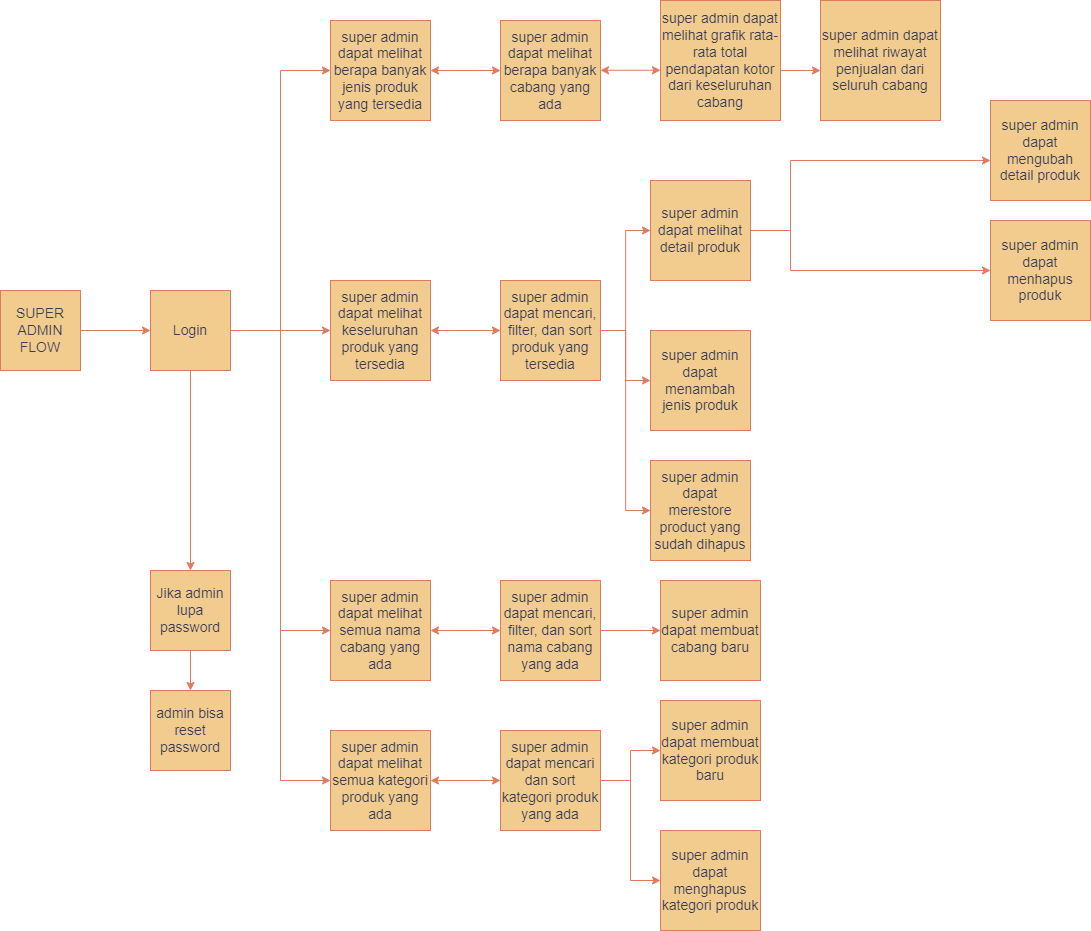

The diagram above was exported from draw.io. Its source (the exported page's mxGraphModel, read from the mxfile embedded in the PNG):
<mxGraphModel dx="3000" dy="2646" grid="1" gridSize="10" guides="1" tooltips="1" connect="1" arrows="1" fold="1" page="1" pageScale="1" pageWidth="850" pageHeight="1100" math="0" shadow="0">
  <root>
    <mxCell id="0" />
    <mxCell id="1" parent="0" />
    <mxCell id="YA97I0SLIviB6aChbbQj-1" style="edgeStyle=orthogonalEdgeStyle;rounded=0;orthogonalLoop=1;jettySize=auto;html=1;entryX=0;entryY=0.5;entryDx=0;entryDy=0;strokeColor=#E07A5F;" edge="1" parent="1" source="YA97I0SLIviB6aChbbQj-2" target="YA97I0SLIviB6aChbbQj-9">
      <mxGeometry relative="1" as="geometry" />
    </mxCell>
    <mxCell id="YA97I0SLIviB6aChbbQj-2" value="&lt;div style=&quot;font-size: 14px;&quot;&gt;&lt;font face=&quot;Arial&quot; style=&quot;font-size: 14px;&quot;&gt;&lt;span style=&quot;font-size: 14px;&quot;&gt;SUPER ADMIN&lt;/span&gt;&lt;/font&gt;&lt;/div&gt;&lt;div style=&quot;font-size: 14px;&quot;&gt;&lt;font face=&quot;Arial&quot; style=&quot;font-size: 14px;&quot;&gt;&lt;span style=&quot;font-size: 14px;&quot;&gt;FLOW&lt;/span&gt;&lt;/font&gt;&lt;/div&gt;" style="whiteSpace=wrap;html=1;aspect=fixed;fillColor=#F2CC8F;labelBackgroundColor=none;strokeColor=#E07A5F;fontColor=#393C56;fontSize=14;align=center;" vertex="1" parent="1">
      <mxGeometry x="80" y="130" width="80" height="80" as="geometry" />
    </mxCell>
    <mxCell id="YA97I0SLIviB6aChbbQj-3" style="edgeStyle=orthogonalEdgeStyle;rounded=0;orthogonalLoop=1;jettySize=auto;html=1;strokeColor=#E07A5F;" edge="1" parent="1" source="YA97I0SLIviB6aChbbQj-9" target="YA97I0SLIviB6aChbbQj-11">
      <mxGeometry relative="1" as="geometry">
        <mxPoint x="280" y="440" as="targetPoint" />
      </mxGeometry>
    </mxCell>
    <mxCell id="YA97I0SLIviB6aChbbQj-4" style="edgeStyle=orthogonalEdgeStyle;rounded=0;orthogonalLoop=1;jettySize=auto;html=1;entryX=0;entryY=0.5;entryDx=0;entryDy=0;strokeColor=#E07A5F;" edge="1" parent="1" source="YA97I0SLIviB6aChbbQj-9" target="YA97I0SLIviB6aChbbQj-14">
      <mxGeometry relative="1" as="geometry" />
    </mxCell>
    <mxCell id="YA97I0SLIviB6aChbbQj-5" style="edgeStyle=orthogonalEdgeStyle;rounded=0;orthogonalLoop=1;jettySize=auto;html=1;entryX=0;entryY=0.5;entryDx=0;entryDy=0;strokeColor=#E07A5F;" edge="1" parent="1" source="YA97I0SLIviB6aChbbQj-9" target="YA97I0SLIviB6aChbbQj-22">
      <mxGeometry relative="1" as="geometry" />
    </mxCell>
    <mxCell id="YA97I0SLIviB6aChbbQj-6" style="edgeStyle=orthogonalEdgeStyle;rounded=0;orthogonalLoop=1;jettySize=auto;html=1;entryX=0;entryY=0.5;entryDx=0;entryDy=0;strokeColor=#E07A5F;startArrow=none;startFill=0;" edge="1" parent="1" source="YA97I0SLIviB6aChbbQj-9" target="YA97I0SLIviB6aChbbQj-29">
      <mxGeometry relative="1" as="geometry" />
    </mxCell>
    <mxCell id="MrAhU-3rkFm84xfm6IF0-7" style="edgeStyle=orthogonalEdgeStyle;rounded=0;orthogonalLoop=1;jettySize=auto;html=1;strokeColor=#E07A5F;startArrow=none;startFill=0;entryX=0;entryY=0.5;entryDx=0;entryDy=0;" edge="1" parent="1" source="YA97I0SLIviB6aChbbQj-9" target="MrAhU-3rkFm84xfm6IF0-8">
      <mxGeometry relative="1" as="geometry">
        <mxPoint x="360" y="600" as="targetPoint" />
      </mxGeometry>
    </mxCell>
    <mxCell id="YA97I0SLIviB6aChbbQj-9" value="&lt;div style=&quot;text-align: start; font-size: 14px;&quot;&gt;&lt;font face=&quot;Arial&quot;&gt;Login&lt;/font&gt;&lt;/div&gt;" style="whiteSpace=wrap;html=1;aspect=fixed;fillColor=#F2CC8F;labelBackgroundColor=none;strokeColor=#E07A5F;fontColor=#393C56;fontSize=14;" vertex="1" parent="1">
      <mxGeometry x="230" y="130" width="80" height="80" as="geometry" />
    </mxCell>
    <mxCell id="YA97I0SLIviB6aChbbQj-10" style="edgeStyle=orthogonalEdgeStyle;rounded=0;orthogonalLoop=1;jettySize=auto;html=1;strokeColor=#E07A5F;fontSize=14;fontColor=#393C56;fillColor=#F2CC8F;" edge="1" parent="1" source="YA97I0SLIviB6aChbbQj-11" target="YA97I0SLIviB6aChbbQj-12">
      <mxGeometry relative="1" as="geometry">
        <Array as="points">
          <mxPoint x="270" y="600" />
        </Array>
      </mxGeometry>
    </mxCell>
    <mxCell id="YA97I0SLIviB6aChbbQj-11" value="&lt;div style=&quot;font-size: 14px;&quot;&gt;&lt;font face=&quot;Arial&quot; style=&quot;font-size: 14px;&quot;&gt;&lt;span style=&quot;font-size: 14px;&quot;&gt;Jika admin lupa password&lt;/span&gt;&lt;/font&gt;&lt;/div&gt;" style="whiteSpace=wrap;html=1;aspect=fixed;align=center;labelBackgroundColor=none;fillColor=#F2CC8F;strokeColor=#E07A5F;fontColor=#393C56;fontSize=14;" vertex="1" parent="1">
      <mxGeometry x="230" y="410" width="80" height="80" as="geometry" />
    </mxCell>
    <mxCell id="YA97I0SLIviB6aChbbQj-12" value="&lt;div style=&quot;font-size: 14px;&quot;&gt;&lt;font face=&quot;Arial&quot; style=&quot;font-size: 14px;&quot;&gt;&lt;span style=&quot;font-size: 14px;&quot;&gt;admin bisa reset password&lt;/span&gt;&lt;/font&gt;&lt;/div&gt;" style="whiteSpace=wrap;html=1;aspect=fixed;align=center;labelBackgroundColor=none;fillColor=#F2CC8F;strokeColor=#E07A5F;fontColor=#393C56;fontSize=14;" vertex="1" parent="1">
      <mxGeometry x="230" y="530" width="80" height="80" as="geometry" />
    </mxCell>
    <mxCell id="YA97I0SLIviB6aChbbQj-13" style="edgeStyle=orthogonalEdgeStyle;rounded=0;orthogonalLoop=1;jettySize=auto;html=1;exitX=1;exitY=0.5;exitDx=0;exitDy=0;entryX=0;entryY=0.5;entryDx=0;entryDy=0;startArrow=classic;startFill=1;labelBackgroundColor=none;strokeColor=#E07A5F;fontColor=default;fontSize=14;" edge="1" parent="1" source="YA97I0SLIviB6aChbbQj-14" target="YA97I0SLIviB6aChbbQj-16">
      <mxGeometry relative="1" as="geometry">
        <mxPoint x="590" y="-70" as="targetPoint" />
      </mxGeometry>
    </mxCell>
    <mxCell id="YA97I0SLIviB6aChbbQj-14" value="&lt;div style=&quot;font-size: 14px;&quot;&gt;&lt;font face=&quot;Arial&quot; style=&quot;font-size: 14px;&quot;&gt;&lt;span style=&quot;font-size: 14px;&quot;&gt;super admin dapat melihat berapa banyak jenis produk yang tersedia&lt;/span&gt;&lt;/font&gt;&lt;/div&gt;" style="whiteSpace=wrap;html=1;aspect=fixed;align=center;labelBackgroundColor=none;fillColor=#F2CC8F;strokeColor=#E07A5F;fontColor=#393C56;fontSize=14;" vertex="1" parent="1">
      <mxGeometry x="410" y="-140" width="100" height="100" as="geometry" />
    </mxCell>
    <mxCell id="YA97I0SLIviB6aChbbQj-16" value="&lt;div style=&quot;font-size: 14px;&quot;&gt;&lt;span style=&quot;background-color: initial; font-size: 14px;&quot;&gt;&lt;font face=&quot;Arial&quot; style=&quot;font-size: 14px;&quot;&gt;super admin dapat melihat berapa banyak cabang yang ada&lt;/font&gt;&lt;/span&gt;&lt;/div&gt;" style="whiteSpace=wrap;html=1;aspect=fixed;align=center;labelBackgroundColor=none;fillColor=#F2CC8F;strokeColor=#E07A5F;fontColor=#393C56;fontSize=14;" vertex="1" parent="1">
      <mxGeometry x="580" y="-140" width="100" height="100" as="geometry" />
    </mxCell>
    <mxCell id="YA97I0SLIviB6aChbbQj-18" style="edgeStyle=orthogonalEdgeStyle;rounded=0;orthogonalLoop=1;jettySize=auto;html=1;strokeColor=#E07A5F;startArrow=none;startFill=0;" edge="1" parent="1" source="YA97I0SLIviB6aChbbQj-19" target="YA97I0SLIviB6aChbbQj-37">
      <mxGeometry relative="1" as="geometry">
        <mxPoint x="910" y="-90" as="targetPoint" />
        <Array as="points">
          <mxPoint x="890" y="-90" />
          <mxPoint x="890" y="-90" />
        </Array>
      </mxGeometry>
    </mxCell>
    <mxCell id="YA97I0SLIviB6aChbbQj-19" value="&lt;div style=&quot;font-size: 14px;&quot;&gt;&lt;span style=&quot;background-color: initial; font-size: 14px;&quot;&gt;&lt;font face=&quot;Arial&quot; style=&quot;font-size: 14px;&quot;&gt;super admin dapat melihat grafik rata-rata total pendapatan kotor dari keseluruhan cabang&lt;/font&gt;&lt;/span&gt;&lt;/div&gt;" style="whiteSpace=wrap;html=1;aspect=fixed;align=center;labelBackgroundColor=none;fillColor=#F2CC8F;strokeColor=#E07A5F;fontColor=#393C56;fontSize=14;" vertex="1" parent="1">
      <mxGeometry x="740" y="-160" width="120" height="120" as="geometry" />
    </mxCell>
    <mxCell id="YA97I0SLIviB6aChbbQj-20" style="edgeStyle=orthogonalEdgeStyle;rounded=0;orthogonalLoop=1;jettySize=auto;html=1;startArrow=classic;startFill=1;labelBackgroundColor=none;strokeColor=#E07A5F;fontColor=default;fontSize=14;" edge="1" parent="1">
      <mxGeometry relative="1" as="geometry">
        <mxPoint x="680" y="-90.24000000000001" as="sourcePoint" />
        <mxPoint x="740" y="-90.24000000000001" as="targetPoint" />
      </mxGeometry>
    </mxCell>
    <mxCell id="YA97I0SLIviB6aChbbQj-21" style="edgeStyle=orthogonalEdgeStyle;rounded=0;orthogonalLoop=1;jettySize=auto;html=1;exitX=1;exitY=0.5;exitDx=0;exitDy=0;entryX=0;entryY=0.5;entryDx=0;entryDy=0;startArrow=classic;startFill=1;labelBackgroundColor=none;strokeColor=#E07A5F;fontColor=default;fontSize=14;" edge="1" parent="1" source="YA97I0SLIviB6aChbbQj-22" target="YA97I0SLIviB6aChbbQj-24">
      <mxGeometry relative="1" as="geometry">
        <mxPoint x="590" y="190" as="targetPoint" />
      </mxGeometry>
    </mxCell>
    <mxCell id="YA97I0SLIviB6aChbbQj-22" value="&lt;div style=&quot;font-size: 14px;&quot;&gt;&lt;font face=&quot;Arial&quot; style=&quot;font-size: 14px;&quot;&gt;&lt;span style=&quot;font-size: 14px;&quot;&gt;super admin dapat melihat keseluruhan produk yang tersedia&lt;/span&gt;&lt;/font&gt;&lt;/div&gt;" style="whiteSpace=wrap;html=1;aspect=fixed;align=center;labelBackgroundColor=none;fillColor=#F2CC8F;strokeColor=#E07A5F;fontColor=#393C56;fontSize=14;" vertex="1" parent="1">
      <mxGeometry x="410" y="120" width="100" height="100" as="geometry" />
    </mxCell>
    <mxCell id="YA97I0SLIviB6aChbbQj-23" style="edgeStyle=orthogonalEdgeStyle;rounded=0;orthogonalLoop=1;jettySize=auto;html=1;startArrow=none;startFill=0;labelBackgroundColor=none;strokeColor=#E07A5F;fontColor=default;fontSize=14;" edge="1" parent="1" source="YA97I0SLIviB6aChbbQj-24" target="YA97I0SLIviB6aChbbQj-25">
      <mxGeometry relative="1" as="geometry" />
    </mxCell>
    <mxCell id="MrAhU-3rkFm84xfm6IF0-2" style="edgeStyle=orthogonalEdgeStyle;rounded=0;orthogonalLoop=1;jettySize=auto;html=1;strokeColor=#E07A5F;startArrow=none;startFill=0;" edge="1" parent="1" source="YA97I0SLIviB6aChbbQj-24" target="MrAhU-3rkFm84xfm6IF0-1">
      <mxGeometry relative="1" as="geometry" />
    </mxCell>
    <mxCell id="MrAhU-3rkFm84xfm6IF0-6" style="edgeStyle=orthogonalEdgeStyle;rounded=0;orthogonalLoop=1;jettySize=auto;html=1;entryX=0;entryY=0.5;entryDx=0;entryDy=0;strokeColor=#E07A5F;startArrow=none;startFill=0;" edge="1" parent="1" source="YA97I0SLIviB6aChbbQj-24" target="MrAhU-3rkFm84xfm6IF0-5">
      <mxGeometry relative="1" as="geometry" />
    </mxCell>
    <mxCell id="YA97I0SLIviB6aChbbQj-24" value="&lt;div style=&quot;font-size: 14px;&quot;&gt;&lt;span style=&quot;background-color: initial; font-size: 14px;&quot;&gt;&lt;font face=&quot;Arial&quot; style=&quot;font-size: 14px;&quot;&gt;super admin dapat mencari, filter, dan sort produk yang tersedia&lt;/font&gt;&lt;/span&gt;&lt;/div&gt;" style="whiteSpace=wrap;html=1;aspect=fixed;align=center;labelBackgroundColor=none;fillColor=#F2CC8F;strokeColor=#E07A5F;fontColor=#393C56;fontSize=14;" vertex="1" parent="1">
      <mxGeometry x="580" y="120" width="100" height="100" as="geometry" />
    </mxCell>
    <mxCell id="MrAhU-3rkFm84xfm6IF0-4" style="edgeStyle=orthogonalEdgeStyle;rounded=0;orthogonalLoop=1;jettySize=auto;html=1;strokeColor=#E07A5F;startArrow=none;startFill=0;" edge="1" parent="1" source="YA97I0SLIviB6aChbbQj-25" target="MrAhU-3rkFm84xfm6IF0-3">
      <mxGeometry relative="1" as="geometry">
        <Array as="points">
          <mxPoint x="870" y="70" />
          <mxPoint x="870" y="110" />
        </Array>
      </mxGeometry>
    </mxCell>
    <mxCell id="YA97I0SLIviB6aChbbQj-25" value="&lt;div style=&quot;font-size: 14px;&quot;&gt;&lt;span style=&quot;background-color: initial; font-size: 14px;&quot;&gt;&lt;font face=&quot;Arial&quot; style=&quot;font-size: 14px;&quot;&gt;super admin dapat melihat detail produk&lt;/font&gt;&lt;/span&gt;&lt;/div&gt;" style="whiteSpace=wrap;html=1;aspect=fixed;align=center;labelBackgroundColor=none;fillColor=#F2CC8F;strokeColor=#E07A5F;fontColor=#393C56;fontSize=14;" vertex="1" parent="1">
      <mxGeometry x="730" y="20" width="100" height="100" as="geometry" />
    </mxCell>
    <mxCell id="YA97I0SLIviB6aChbbQj-26" style="edgeStyle=orthogonalEdgeStyle;rounded=0;orthogonalLoop=1;jettySize=auto;html=1;startArrow=none;startFill=0;labelBackgroundColor=none;strokeColor=#E07A5F;fontColor=default;fontSize=14;" edge="1" parent="1" target="YA97I0SLIviB6aChbbQj-27">
      <mxGeometry relative="1" as="geometry">
        <mxPoint x="830" y="69.99999999999977" as="sourcePoint" />
        <Array as="points">
          <mxPoint x="870" y="70" />
          <mxPoint x="870" />
        </Array>
      </mxGeometry>
    </mxCell>
    <mxCell id="YA97I0SLIviB6aChbbQj-27" value="&lt;div style=&quot;font-size: 14px;&quot;&gt;&lt;font face=&quot;Arial&quot;&gt;super admin dapat mengubah detail produk&lt;/font&gt;&lt;/div&gt;" style="whiteSpace=wrap;html=1;aspect=fixed;align=center;labelBackgroundColor=none;fillColor=#F2CC8F;strokeColor=#E07A5F;fontColor=#393C56;fontSize=14;" vertex="1" parent="1">
      <mxGeometry x="1070" y="-60" width="100" height="100" as="geometry" />
    </mxCell>
    <mxCell id="YA97I0SLIviB6aChbbQj-28" style="edgeStyle=orthogonalEdgeStyle;rounded=0;orthogonalLoop=1;jettySize=auto;html=1;exitX=1;exitY=0.5;exitDx=0;exitDy=0;entryX=0;entryY=0.5;entryDx=0;entryDy=0;startArrow=classic;startFill=1;labelBackgroundColor=none;strokeColor=#E07A5F;fontColor=default;fontSize=14;" edge="1" parent="1" source="YA97I0SLIviB6aChbbQj-29" target="YA97I0SLIviB6aChbbQj-31">
      <mxGeometry relative="1" as="geometry">
        <mxPoint x="590" y="490" as="targetPoint" />
      </mxGeometry>
    </mxCell>
    <mxCell id="YA97I0SLIviB6aChbbQj-29" value="&lt;div style=&quot;font-size: 14px;&quot;&gt;&lt;font face=&quot;Arial&quot; style=&quot;font-size: 14px;&quot;&gt;&lt;span style=&quot;font-size: 14px;&quot;&gt;super admin dapat melihat semua nama cabang yang ada&lt;/span&gt;&lt;/font&gt;&lt;/div&gt;" style="whiteSpace=wrap;html=1;aspect=fixed;align=center;labelBackgroundColor=none;fillColor=#F2CC8F;strokeColor=#E07A5F;fontColor=#393C56;fontSize=14;" vertex="1" parent="1">
      <mxGeometry x="410" y="420" width="100" height="100" as="geometry" />
    </mxCell>
    <mxCell id="YA97I0SLIviB6aChbbQj-30" style="edgeStyle=orthogonalEdgeStyle;rounded=0;orthogonalLoop=1;jettySize=auto;html=1;startArrow=none;startFill=0;labelBackgroundColor=none;strokeColor=#E07A5F;fontColor=default;fontSize=14;" edge="1" parent="1" source="YA97I0SLIviB6aChbbQj-31" target="YA97I0SLIviB6aChbbQj-33">
      <mxGeometry relative="1" as="geometry" />
    </mxCell>
    <mxCell id="YA97I0SLIviB6aChbbQj-31" value="&lt;div style=&quot;font-size: 14px;&quot;&gt;&lt;span style=&quot;background-color: initial; font-size: 14px;&quot;&gt;&lt;font face=&quot;Arial&quot; style=&quot;font-size: 14px;&quot;&gt;super admin dapat mencari, filter, dan sort nama cabang yang ada&lt;/font&gt;&lt;/span&gt;&lt;/div&gt;" style="whiteSpace=wrap;html=1;aspect=fixed;align=center;labelBackgroundColor=none;fillColor=#F2CC8F;strokeColor=#E07A5F;fontColor=#393C56;fontSize=14;" vertex="1" parent="1">
      <mxGeometry x="580" y="420" width="100" height="100" as="geometry" />
    </mxCell>
    <mxCell id="YA97I0SLIviB6aChbbQj-33" value="&lt;div style=&quot;font-size: 14px;&quot;&gt;&lt;span style=&quot;background-color: initial; font-size: 14px;&quot;&gt;&lt;font face=&quot;Arial&quot; style=&quot;font-size: 14px;&quot;&gt;super admin dapat membuat cabang baru&lt;/font&gt;&lt;/span&gt;&lt;/div&gt;" style="whiteSpace=wrap;html=1;aspect=fixed;align=center;labelBackgroundColor=none;fillColor=#F2CC8F;strokeColor=#E07A5F;fontColor=#393C56;fontSize=14;" vertex="1" parent="1">
      <mxGeometry x="740" y="420" width="100" height="100" as="geometry" />
    </mxCell>
    <mxCell id="YA97I0SLIviB6aChbbQj-37" value="&lt;div style=&quot;font-size: 14px;&quot;&gt;&lt;span style=&quot;background-color: initial; font-size: 14px;&quot;&gt;&lt;font face=&quot;Arial&quot; style=&quot;font-size: 14px;&quot;&gt;super admin dapat melihat riwayat penjualan dari seluruh cabang&lt;/font&gt;&lt;/span&gt;&lt;/div&gt;" style="whiteSpace=wrap;html=1;aspect=fixed;align=center;labelBackgroundColor=none;fillColor=#F2CC8F;strokeColor=#E07A5F;fontColor=#393C56;fontSize=14;" vertex="1" parent="1">
      <mxGeometry x="900" y="-160" width="120" height="120" as="geometry" />
    </mxCell>
    <mxCell id="MrAhU-3rkFm84xfm6IF0-1" value="&lt;div style=&quot;font-size: 14px;&quot;&gt;&lt;span style=&quot;background-color: initial; font-size: 14px;&quot;&gt;&lt;font face=&quot;Arial&quot; style=&quot;font-size: 14px;&quot;&gt;super admin dapat menambah jenis produk&lt;/font&gt;&lt;/span&gt;&lt;/div&gt;" style="whiteSpace=wrap;html=1;aspect=fixed;align=center;labelBackgroundColor=none;fillColor=#F2CC8F;strokeColor=#E07A5F;fontColor=#393C56;fontSize=14;" vertex="1" parent="1">
      <mxGeometry x="730" y="170" width="100" height="100" as="geometry" />
    </mxCell>
    <mxCell id="MrAhU-3rkFm84xfm6IF0-3" value="&lt;div style=&quot;font-size: 14px;&quot;&gt;&lt;font face=&quot;Arial&quot;&gt;super admin dapat menhapus produk&lt;/font&gt;&lt;/div&gt;" style="whiteSpace=wrap;html=1;aspect=fixed;align=center;labelBackgroundColor=none;fillColor=#F2CC8F;strokeColor=#E07A5F;fontColor=#393C56;fontSize=14;" vertex="1" parent="1">
      <mxGeometry x="1070" y="60" width="100" height="100" as="geometry" />
    </mxCell>
    <mxCell id="MrAhU-3rkFm84xfm6IF0-5" value="&lt;div style=&quot;font-size: 14px;&quot;&gt;&lt;span style=&quot;background-color: initial; font-size: 14px;&quot;&gt;&lt;font face=&quot;Arial&quot; style=&quot;font-size: 14px;&quot;&gt;super admin dapat merestore product yang sudah dihapus&lt;/font&gt;&lt;/span&gt;&lt;/div&gt;" style="whiteSpace=wrap;html=1;aspect=fixed;align=center;labelBackgroundColor=none;fillColor=#F2CC8F;strokeColor=#E07A5F;fontColor=#393C56;fontSize=14;" vertex="1" parent="1">
      <mxGeometry x="730" y="300" width="100" height="100" as="geometry" />
    </mxCell>
    <mxCell id="MrAhU-3rkFm84xfm6IF0-8" value="&lt;div style=&quot;font-size: 14px;&quot;&gt;&lt;font face=&quot;Arial&quot; style=&quot;font-size: 14px;&quot;&gt;&lt;span style=&quot;font-size: 14px;&quot;&gt;super admin dapat melihat semua kategori produk yang ada&lt;/span&gt;&lt;/font&gt;&lt;/div&gt;" style="whiteSpace=wrap;html=1;aspect=fixed;align=center;labelBackgroundColor=none;fillColor=#F2CC8F;strokeColor=#E07A5F;fontColor=#393C56;fontSize=14;" vertex="1" parent="1">
      <mxGeometry x="410" y="570" width="100" height="100" as="geometry" />
    </mxCell>
    <mxCell id="MrAhU-3rkFm84xfm6IF0-9" style="edgeStyle=orthogonalEdgeStyle;rounded=0;orthogonalLoop=1;jettySize=auto;html=1;exitX=1;exitY=0.5;exitDx=0;exitDy=0;entryX=0;entryY=0.5;entryDx=0;entryDy=0;startArrow=classic;startFill=1;labelBackgroundColor=none;strokeColor=#E07A5F;fontColor=default;fontSize=14;" edge="1" parent="1" target="MrAhU-3rkFm84xfm6IF0-10">
      <mxGeometry relative="1" as="geometry">
        <mxPoint x="590" y="640" as="targetPoint" />
        <mxPoint x="510" y="620" as="sourcePoint" />
      </mxGeometry>
    </mxCell>
    <mxCell id="MrAhU-3rkFm84xfm6IF0-13" style="edgeStyle=orthogonalEdgeStyle;rounded=0;orthogonalLoop=1;jettySize=auto;html=1;strokeColor=#E07A5F;startArrow=none;startFill=0;" edge="1" parent="1" source="MrAhU-3rkFm84xfm6IF0-10" target="MrAhU-3rkFm84xfm6IF0-11">
      <mxGeometry relative="1" as="geometry" />
    </mxCell>
    <mxCell id="MrAhU-3rkFm84xfm6IF0-14" style="edgeStyle=orthogonalEdgeStyle;rounded=0;orthogonalLoop=1;jettySize=auto;html=1;strokeColor=#E07A5F;startArrow=none;startFill=0;" edge="1" parent="1" source="MrAhU-3rkFm84xfm6IF0-10" target="MrAhU-3rkFm84xfm6IF0-12">
      <mxGeometry relative="1" as="geometry" />
    </mxCell>
    <mxCell id="MrAhU-3rkFm84xfm6IF0-10" value="&lt;div style=&quot;font-size: 14px;&quot;&gt;&lt;span style=&quot;background-color: initial; font-size: 14px;&quot;&gt;&lt;font face=&quot;Arial&quot; style=&quot;font-size: 14px;&quot;&gt;super admin dapat mencari dan sort kategori produk yang ada&lt;/font&gt;&lt;/span&gt;&lt;/div&gt;" style="whiteSpace=wrap;html=1;aspect=fixed;align=center;labelBackgroundColor=none;fillColor=#F2CC8F;strokeColor=#E07A5F;fontColor=#393C56;fontSize=14;" vertex="1" parent="1">
      <mxGeometry x="580" y="570" width="100" height="100" as="geometry" />
    </mxCell>
    <mxCell id="MrAhU-3rkFm84xfm6IF0-11" value="&lt;div style=&quot;font-size: 14px;&quot;&gt;&lt;span style=&quot;background-color: initial; font-size: 14px;&quot;&gt;&lt;font face=&quot;Arial&quot; style=&quot;font-size: 14px;&quot;&gt;super admin dapat membuat kategori produk baru&lt;/font&gt;&lt;/span&gt;&lt;/div&gt;" style="whiteSpace=wrap;html=1;aspect=fixed;align=center;labelBackgroundColor=none;fillColor=#F2CC8F;strokeColor=#E07A5F;fontColor=#393C56;fontSize=14;" vertex="1" parent="1">
      <mxGeometry x="740" y="540" width="100" height="100" as="geometry" />
    </mxCell>
    <mxCell id="MrAhU-3rkFm84xfm6IF0-12" value="&lt;div style=&quot;font-size: 14px;&quot;&gt;&lt;span style=&quot;background-color: initial; font-size: 14px;&quot;&gt;&lt;font face=&quot;Arial&quot; style=&quot;font-size: 14px;&quot;&gt;super admin dapat menghapus kategori produk&lt;/font&gt;&lt;/span&gt;&lt;/div&gt;" style="whiteSpace=wrap;html=1;aspect=fixed;align=center;labelBackgroundColor=none;fillColor=#F2CC8F;strokeColor=#E07A5F;fontColor=#393C56;fontSize=14;" vertex="1" parent="1">
      <mxGeometry x="740" y="670" width="100" height="100" as="geometry" />
    </mxCell>
  </root>
</mxGraphModel>